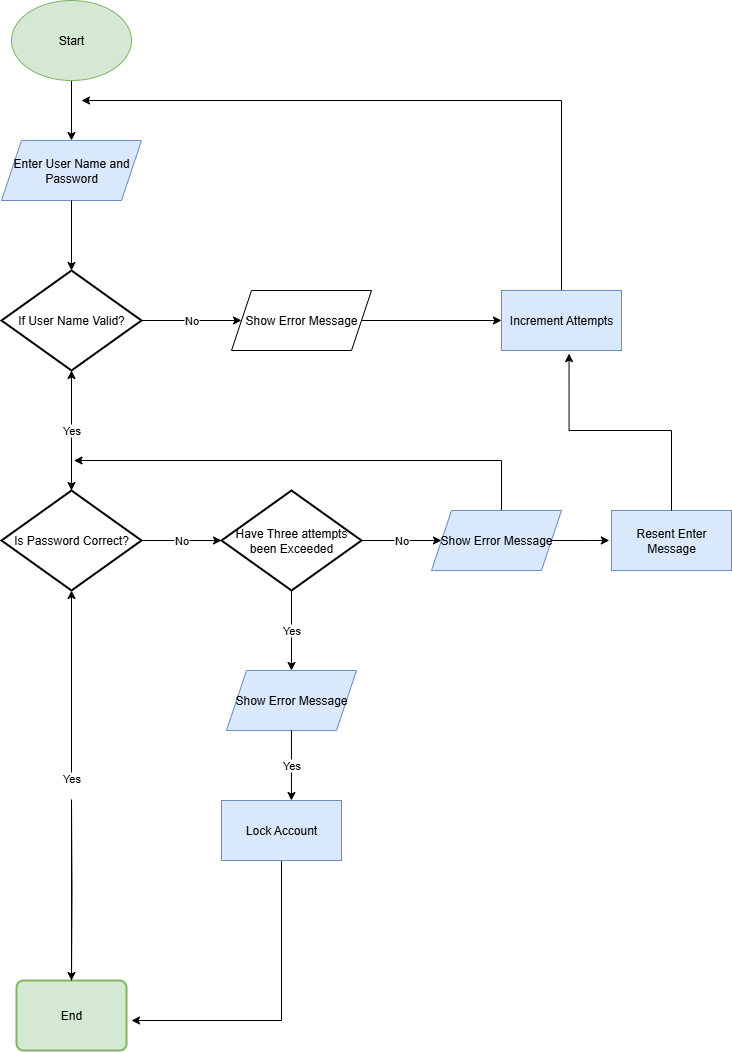

The diagram above was exported from draw.io. Its source (the exported page's mxGraphModel, read from the mxfile embedded in the PNG):
<mxGraphModel dx="1013" dy="647" grid="1" gridSize="10" guides="1" tooltips="1" connect="1" arrows="1" fold="1" page="1" pageScale="1" pageWidth="850" pageHeight="1100" math="0" shadow="0">
  <root>
    <mxCell id="0" />
    <mxCell id="1" parent="0" />
    <mxCell id="ZxNqpg-FgzJiGJg01kDe-7" style="edgeStyle=orthogonalEdgeStyle;rounded=0;orthogonalLoop=1;jettySize=auto;html=1;exitX=0.5;exitY=1;exitDx=0;exitDy=0;entryX=0.5;entryY=0;entryDx=0;entryDy=0;" edge="1" parent="1" source="ZxNqpg-FgzJiGJg01kDe-1" target="ZxNqpg-FgzJiGJg01kDe-2">
      <mxGeometry relative="1" as="geometry" />
    </mxCell>
    <mxCell id="ZxNqpg-FgzJiGJg01kDe-1" value="Start" style="ellipse;whiteSpace=wrap;html=1;fillColor=#d5e8d4;strokeColor=#82b366;" vertex="1" parent="1">
      <mxGeometry x="290" y="20" width="120" height="80" as="geometry" />
    </mxCell>
    <mxCell id="ZxNqpg-FgzJiGJg01kDe-2" value="Enter User Name and Password" style="rounded=0;whiteSpace=wrap;html=1;shape=parallelogram;perimeter=parallelogramPerimeter;fixedSize=1;fillColor=#dae8fc;strokeColor=#6c8ebf;" vertex="1" parent="1">
      <mxGeometry x="280" y="160" width="140" height="60" as="geometry" />
    </mxCell>
    <mxCell id="ZxNqpg-FgzJiGJg01kDe-9" value="No" style="edgeStyle=orthogonalEdgeStyle;rounded=0;orthogonalLoop=1;jettySize=auto;html=1;exitX=1;exitY=0.5;exitDx=0;exitDy=0;exitPerimeter=0;entryX=0;entryY=0.5;entryDx=0;entryDy=0;" edge="1" parent="1" source="ZxNqpg-FgzJiGJg01kDe-3" target="ZxNqpg-FgzJiGJg01kDe-4">
      <mxGeometry relative="1" as="geometry" />
    </mxCell>
    <mxCell id="ZxNqpg-FgzJiGJg01kDe-3" value="If User Name Valid?" style="strokeWidth=2;html=1;shape=mxgraph.flowchart.decision;whiteSpace=wrap;" vertex="1" parent="1">
      <mxGeometry x="280" y="290" width="140" height="100" as="geometry" />
    </mxCell>
    <mxCell id="ZxNqpg-FgzJiGJg01kDe-10" style="edgeStyle=orthogonalEdgeStyle;rounded=0;orthogonalLoop=1;jettySize=auto;html=1;exitX=1;exitY=0.5;exitDx=0;exitDy=0;" edge="1" parent="1" source="ZxNqpg-FgzJiGJg01kDe-4" target="ZxNqpg-FgzJiGJg01kDe-5">
      <mxGeometry relative="1" as="geometry" />
    </mxCell>
    <mxCell id="ZxNqpg-FgzJiGJg01kDe-4" value="Show Error Message" style="shape=parallelogram;perimeter=parallelogramPerimeter;whiteSpace=wrap;html=1;fixedSize=1;" vertex="1" parent="1">
      <mxGeometry x="510" y="310" width="140" height="60" as="geometry" />
    </mxCell>
    <mxCell id="ZxNqpg-FgzJiGJg01kDe-12" style="edgeStyle=orthogonalEdgeStyle;rounded=0;orthogonalLoop=1;jettySize=auto;html=1;exitX=0.5;exitY=0;exitDx=0;exitDy=0;" edge="1" parent="1" source="ZxNqpg-FgzJiGJg01kDe-5">
      <mxGeometry relative="1" as="geometry">
        <mxPoint x="360" y="120" as="targetPoint" />
        <Array as="points">
          <mxPoint x="840" y="120" />
        </Array>
      </mxGeometry>
    </mxCell>
    <mxCell id="ZxNqpg-FgzJiGJg01kDe-5" value="Increment Attempts" style="rounded=0;whiteSpace=wrap;html=1;fillColor=#dae8fc;strokeColor=#6c8ebf;" vertex="1" parent="1">
      <mxGeometry x="780" y="310" width="120" height="60" as="geometry" />
    </mxCell>
    <mxCell id="ZxNqpg-FgzJiGJg01kDe-8" style="edgeStyle=orthogonalEdgeStyle;rounded=0;orthogonalLoop=1;jettySize=auto;html=1;exitX=0.5;exitY=1;exitDx=0;exitDy=0;entryX=0.5;entryY=0;entryDx=0;entryDy=0;entryPerimeter=0;" edge="1" parent="1" source="ZxNqpg-FgzJiGJg01kDe-2" target="ZxNqpg-FgzJiGJg01kDe-3">
      <mxGeometry relative="1" as="geometry" />
    </mxCell>
    <mxCell id="ZxNqpg-FgzJiGJg01kDe-45" value="" style="edgeStyle=orthogonalEdgeStyle;rounded=0;orthogonalLoop=1;jettySize=auto;html=1;" edge="1" parent="1" source="ZxNqpg-FgzJiGJg01kDe-13" target="ZxNqpg-FgzJiGJg01kDe-3">
      <mxGeometry relative="1" as="geometry" />
    </mxCell>
    <mxCell id="ZxNqpg-FgzJiGJg01kDe-13" value="Is Password Correct?" style="strokeWidth=2;html=1;shape=mxgraph.flowchart.decision;whiteSpace=wrap;" vertex="1" parent="1">
      <mxGeometry x="280" y="510" width="140" height="100" as="geometry" />
    </mxCell>
    <mxCell id="ZxNqpg-FgzJiGJg01kDe-15" value="Yes" style="edgeStyle=orthogonalEdgeStyle;rounded=0;orthogonalLoop=1;jettySize=auto;html=1;exitX=0.5;exitY=1;exitDx=0;exitDy=0;exitPerimeter=0;entryX=0.5;entryY=0;entryDx=0;entryDy=0;entryPerimeter=0;" edge="1" parent="1" source="ZxNqpg-FgzJiGJg01kDe-3" target="ZxNqpg-FgzJiGJg01kDe-13">
      <mxGeometry relative="1" as="geometry" />
    </mxCell>
    <mxCell id="ZxNqpg-FgzJiGJg01kDe-20" value="No" style="edgeStyle=orthogonalEdgeStyle;rounded=0;orthogonalLoop=1;jettySize=auto;html=1;exitX=1;exitY=0.5;exitDx=0;exitDy=0;exitPerimeter=0;entryX=0;entryY=0.5;entryDx=0;entryDy=0;" edge="1" parent="1" source="ZxNqpg-FgzJiGJg01kDe-17" target="ZxNqpg-FgzJiGJg01kDe-23">
      <mxGeometry relative="1" as="geometry">
        <mxPoint x="455" y="600" as="targetPoint" />
      </mxGeometry>
    </mxCell>
    <mxCell id="ZxNqpg-FgzJiGJg01kDe-50" value="Yes" style="edgeStyle=orthogonalEdgeStyle;rounded=0;orthogonalLoop=1;jettySize=auto;html=1;exitX=0.5;exitY=1;exitDx=0;exitDy=0;exitPerimeter=0;entryX=0.5;entryY=0;entryDx=0;entryDy=0;" edge="1" parent="1" source="ZxNqpg-FgzJiGJg01kDe-17" target="ZxNqpg-FgzJiGJg01kDe-46">
      <mxGeometry relative="1" as="geometry" />
    </mxCell>
    <mxCell id="ZxNqpg-FgzJiGJg01kDe-17" value="Have Three attempts been Exceeded" style="strokeWidth=2;html=1;shape=mxgraph.flowchart.decision;whiteSpace=wrap;" vertex="1" parent="1">
      <mxGeometry x="500" y="510" width="140" height="100" as="geometry" />
    </mxCell>
    <mxCell id="ZxNqpg-FgzJiGJg01kDe-56" style="edgeStyle=orthogonalEdgeStyle;rounded=0;orthogonalLoop=1;jettySize=auto;html=1;" edge="1" parent="1">
      <mxGeometry relative="1" as="geometry">
        <mxPoint x="352.5" y="480" as="targetPoint" />
        <mxPoint x="780.0033333333333" y="550" as="sourcePoint" />
        <Array as="points">
          <mxPoint x="780" y="480" />
        </Array>
      </mxGeometry>
    </mxCell>
    <mxCell id="ZxNqpg-FgzJiGJg01kDe-23" value="Show Error Message" style="rounded=0;whiteSpace=wrap;html=1;fillColor=#dae8fc;strokeColor=#6c8ebf;shape=parallelogram;perimeter=parallelogramPerimeter;fixedSize=1;" vertex="1" parent="1">
      <mxGeometry x="710" y="530" width="130" height="60" as="geometry" />
    </mxCell>
    <mxCell id="ZxNqpg-FgzJiGJg01kDe-31" value="End" style="strokeWidth=2;html=1;shape=label;whiteSpace=wrap;fillColor=#d5e8d4;strokeColor=#82b366;rounded=1;absoluteArcSize=1;arcSize=14;" vertex="1" parent="1">
      <mxGeometry x="295" y="1000" width="110" height="70" as="geometry" />
    </mxCell>
    <mxCell id="ZxNqpg-FgzJiGJg01kDe-32" style="edgeStyle=orthogonalEdgeStyle;rounded=0;orthogonalLoop=1;jettySize=auto;html=1;exitX=0.5;exitY=1;exitDx=0;exitDy=0;entryX=0.5;entryY=0;entryDx=0;entryDy=0;entryPerimeter=0;" edge="1" parent="1" target="ZxNqpg-FgzJiGJg01kDe-31">
      <mxGeometry relative="1" as="geometry">
        <mxPoint x="350" y="820" as="sourcePoint" />
      </mxGeometry>
    </mxCell>
    <mxCell id="ZxNqpg-FgzJiGJg01kDe-46" value="Show Error Message" style="rounded=0;whiteSpace=wrap;html=1;fillColor=#dae8fc;strokeColor=#6c8ebf;shape=parallelogram;perimeter=parallelogramPerimeter;fixedSize=1;" vertex="1" parent="1">
      <mxGeometry x="505" y="690" width="130" height="60" as="geometry" />
    </mxCell>
    <mxCell id="ZxNqpg-FgzJiGJg01kDe-60" style="edgeStyle=orthogonalEdgeStyle;rounded=0;orthogonalLoop=1;jettySize=auto;html=1;exitX=0.5;exitY=1;exitDx=0;exitDy=0;" edge="1" parent="1" source="ZxNqpg-FgzJiGJg01kDe-47">
      <mxGeometry relative="1" as="geometry">
        <mxPoint x="410" y="1040" as="targetPoint" />
        <Array as="points">
          <mxPoint x="560" y="1040" />
        </Array>
      </mxGeometry>
    </mxCell>
    <mxCell id="ZxNqpg-FgzJiGJg01kDe-47" value="Lock Account" style="rounded=0;whiteSpace=wrap;html=1;fillColor=#dae8fc;strokeColor=#6c8ebf;" vertex="1" parent="1">
      <mxGeometry x="500" y="820" width="120" height="60" as="geometry" />
    </mxCell>
    <mxCell id="ZxNqpg-FgzJiGJg01kDe-48" value="Yes&lt;div&gt;&lt;br&gt;&lt;/div&gt;" style="edgeStyle=orthogonalEdgeStyle;rounded=0;orthogonalLoop=1;jettySize=auto;html=1;entryX=0.5;entryY=1;entryDx=0;entryDy=0;entryPerimeter=0;" edge="1" parent="1" source="ZxNqpg-FgzJiGJg01kDe-31" target="ZxNqpg-FgzJiGJg01kDe-13">
      <mxGeometry relative="1" as="geometry" />
    </mxCell>
    <mxCell id="ZxNqpg-FgzJiGJg01kDe-49" value="No" style="edgeStyle=orthogonalEdgeStyle;rounded=0;orthogonalLoop=1;jettySize=auto;html=1;exitX=1;exitY=0.5;exitDx=0;exitDy=0;exitPerimeter=0;entryX=0;entryY=0.5;entryDx=0;entryDy=0;entryPerimeter=0;" edge="1" parent="1" source="ZxNqpg-FgzJiGJg01kDe-13" target="ZxNqpg-FgzJiGJg01kDe-17">
      <mxGeometry relative="1" as="geometry" />
    </mxCell>
    <mxCell id="ZxNqpg-FgzJiGJg01kDe-52" value="Yes" style="edgeStyle=orthogonalEdgeStyle;rounded=0;orthogonalLoop=1;jettySize=auto;html=1;entryX=0.583;entryY=0;entryDx=0;entryDy=0;entryPerimeter=0;" edge="1" parent="1" source="ZxNqpg-FgzJiGJg01kDe-46" target="ZxNqpg-FgzJiGJg01kDe-47">
      <mxGeometry relative="1" as="geometry" />
    </mxCell>
    <mxCell id="ZxNqpg-FgzJiGJg01kDe-57" value="Resent Enter Message" style="rounded=0;whiteSpace=wrap;html=1;fillColor=#dae8fc;strokeColor=#6c8ebf;" vertex="1" parent="1">
      <mxGeometry x="890" y="530" width="120" height="60" as="geometry" />
    </mxCell>
    <mxCell id="ZxNqpg-FgzJiGJg01kDe-58" style="edgeStyle=orthogonalEdgeStyle;rounded=0;orthogonalLoop=1;jettySize=auto;html=1;exitX=1;exitY=0.5;exitDx=0;exitDy=0;entryX=-0.018;entryY=0.499;entryDx=0;entryDy=0;entryPerimeter=0;" edge="1" parent="1" source="ZxNqpg-FgzJiGJg01kDe-23" target="ZxNqpg-FgzJiGJg01kDe-57">
      <mxGeometry relative="1" as="geometry" />
    </mxCell>
    <mxCell id="ZxNqpg-FgzJiGJg01kDe-59" style="edgeStyle=orthogonalEdgeStyle;rounded=0;orthogonalLoop=1;jettySize=auto;html=1;entryX=0.563;entryY=1.052;entryDx=0;entryDy=0;entryPerimeter=0;" edge="1" parent="1" source="ZxNqpg-FgzJiGJg01kDe-57" target="ZxNqpg-FgzJiGJg01kDe-5">
      <mxGeometry relative="1" as="geometry" />
    </mxCell>
  </root>
</mxGraphModel>